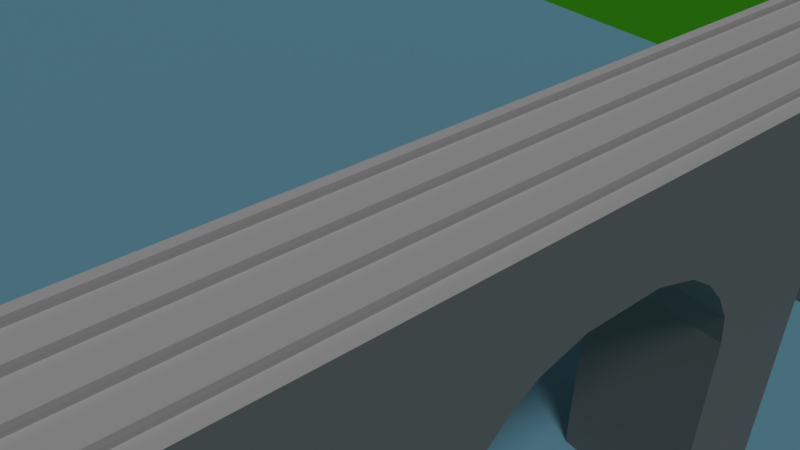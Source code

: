 # Source: PuenteTrenes.blend  (saved by Blender 2.78.0; exported with 4.5.12 LTS)
import bpy
from mathutils import Matrix  # noqa: F401  (used for matrix-valued properties, if any)

bpy.ops.wm.read_factory_settings(use_empty=True)
scene = bpy.context.scene
scene.name = 'Scene'

# ---- collections
col_collection_1 = bpy.data.collections.new('Collection 1'); scene.collection.children.link(col_collection_1)

# ---- materials (node trees are filled in below, after node groups)
mat_mattierra = bpy.data.materials.new('MatTierra')
mat_mattierra.alpha_threshold = 0.0
mat_mattierra.use_transparent_shadow = False
mat_mattierra.roughness = 0.5
mat_matpiedra = bpy.data.materials.new('MatPiedra')
mat_matpiedra.alpha_threshold = 0.0
mat_matpiedra.use_transparent_shadow = False
mat_matpiedra.diffuse_color = (0.281, 0.281, 0.281, 1.0)
mat_matpiedra.specular_color = (0.5489, 0.5489, 0.5489)
mat_matpiedra.roughness = 0.5
mat_matpiedra.specular_intensity = 0.2
mat_colina = bpy.data.materials.new('Colina')
mat_colina.alpha_threshold = 0.0
mat_colina.use_transparent_shadow = False
mat_colina.diffuse_color = (0.06238, 0.4672, 0.01266, 1.0)
mat_colina.specular_color = (0.2319, 1.0, 0.07029)
mat_colina.roughness = 0.5
mat_colina.specular_intensity = 0.05
mat_rio = bpy.data.materials.new('Rio')
mat_rio.alpha_threshold = 0.0
mat_rio.use_transparent_shadow = False
mat_rio.diffuse_color = (0.2523, 0.6053, 0.8, 1.0)
mat_rio.specular_color = (0.1401, 0.4977, 0.5596)
mat_rio.roughness = 0.5
mat_rio.specular_intensity = 0.9
mat_planomuertepuente = bpy.data.materials.new('PlanoMuertePuente')
mat_planomuertepuente.alpha_threshold = 0.0
mat_planomuertepuente.use_transparent_shadow = False
mat_planomuertepuente.roughness = 0.5
mat_v_a_tren_001 = bpy.data.materials.new('Vía Tren.001')
mat_v_a_tren_001.alpha_threshold = 0.0
mat_v_a_tren_001.use_transparent_shadow = False
mat_v_a_tren_001.diffuse_color = (0.5705, 0.5705, 0.5705, 1.0)
mat_v_a_tren_001.specular_color = (0.7874, 0.7874, 0.7874)
mat_v_a_tren_001.roughness = 0.5
mat_v_a_tren_001.specular_intensity = 0.9

# ---- material node trees

# ---- world
world_world = bpy.data.worlds.new('World'); scene.world = world_world
world_world.color = (0.05088, 0.05088, 0.05088)
world_world.use_sun_shadow = False
world_world.sun_shadow_jitter_overblur = 0.0
world_world.cycles.sampling_method = 'MANUAL'

# ---- cameras
cam_camaratrenes = bpy.data.cameras.new('CamaraTrenes')
cam_camaratrenes.clip_end = 100.0
cam_camaratrenes.lens = 35.0
cam_camaratrenes.sensor_width = 32.0
cam_camaratrenes.sensor_height = 18.0
cam_camaratrenes.ortho_scale = 7.314
cam_camaratrenes.dof.focus_distance = 0.0
cam_camaratrenes.dof.aperture_fstop = 128.0

# ---- lights
light_solpuente = bpy.data.lights.new('SolPuente', 'SUN')
light_solpuente.transmission_factor = 0.0
light_solpuente.angle = 0.1993
light_solpuente.energy = 0.77
light_solpuente.shadow_buffer_clip_start = 0.5
light_solpuente.shadow_soft_size = 0.1
light_solpuente.shadow_cascade_max_distance = 1000.0

# ---- meshes
me_puente_001 = bpy.data.meshes.new('Puente.001')
me_puente_001.from_pydata([(-1.5, -8.2, 0.0), (-1.5, 8.2, 0.0), (1.5, -8.2, 0.0), (1.5, 8.2, 0.0)], [], [(3, 1, 0, 2)])
_uv = me_puente_001.uv_layers.new(name='UVMap')
_uv.uv.foreach_set('vector', [8.856, -0.9331, 8.856, 3.206, -8.078, 3.206, -8.078, -0.9331])
me_puente_001.materials.append(mat_mattierra)
me_puente_001.use_remesh_preserve_volume = False
me_puente_001.use_remesh_preserve_attributes = False
me_puente_001.use_mirror_vertex_groups = False
me_puente_001.update()
me_puente = bpy.data.meshes.new('Puente')
me_puente.from_pydata([(-1.5, -0.8, -2.0), (-1.5, -8.2, 0.0), (-1.5, 8.2, 0.0), (1.5, -0.8, -2.0), (1.5, -8.2, 0.0), (1.5, 8.2, 0.0), (-1.5, 8.2, -2.0), (1.5, 8.2, -2.0), (-1.5, 7.275, -2.3), (-1.5, 1.725, -2.3), (1.5, 7.275, -2.3), (1.5, 1.725, -2.3), (-1.5, 6.72, -2.7), (-1.5, 2.28, -2.7), (1.5, 6.72, -2.7), (1.5, 2.28, -2.7), (-1.5, 6.276, -3.2), (-1.5, 2.724, -3.2), (1.5, 6.276, -3.2), (1.5, 2.724, -3.2), (-1.5, 5.921, -3.8), (-1.5, 3.079, -3.8), (1.5, 5.921, -3.8), (1.5, 3.079, -3.8), (-1.5, 5.779, -4.5), (-1.5, 3.221, -4.5), (1.5, 5.779, -4.5), (1.5, 3.221, -4.5), (-1.5, 5.779, -10.0), (-1.5, 3.221, -10.0), (1.5, 5.779, -10.0), (1.5, 3.221, -10.0), (-1.5, -8.2, -2.0), (1.5, -8.2, -2.0), (-1.5, 0.8, -2.0), (1.5, 0.8, -2.0), (-1.5, -7.275, -2.3), (1.5, -7.275, -2.3), (-1.5, -1.725, -2.3), (1.5, -1.725, -2.3), (-1.5, -6.72, -2.7), (1.5, -6.72, -2.7), (-1.5, -2.28, -2.7), (1.5, -2.28, -2.7), (-1.5, -6.276, -3.2), (1.5, -6.276, -3.2), (-1.5, -2.724, -3.2), (1.5, -2.724, -3.2), (-1.5, -5.921, -3.8), (1.5, -5.921, -3.8), (-1.5, -3.079, -3.8), (1.5, -3.079, -3.8), (-1.5, -5.779, -4.5), (1.5, -5.779, -4.5), (-1.5, -3.221, -4.5), (1.5, -3.221, -4.5), (-1.5, -5.779, -10.0), (1.5, -5.779, -10.0), (-1.5, -3.221, -10.0), (1.5, -3.221, -10.0)], [], [(32, 1, 2, 6), (6, 2, 5, 7), (7, 5, 4, 33), (33, 4, 1, 32), (35, 34, 9, 11), (32, 0, 38, 36), (8, 10, 14, 12), (6, 7, 10, 8), (7, 35, 11, 10), (34, 6, 8, 9), (14, 15, 19, 18), (10, 11, 15, 14), (9, 8, 12, 13), (11, 9, 13, 15), (19, 17, 21, 23), (13, 12, 16, 17), (15, 13, 17, 19), (12, 14, 18, 16), (22, 23, 27, 26), (16, 18, 22, 20), (18, 19, 23, 22), (17, 16, 20, 21), (26, 27, 31, 30), (21, 20, 24, 25), (23, 21, 25, 27), (20, 22, 26, 24), (28, 30, 31, 29), (25, 24, 28, 29), (27, 25, 29, 31), (24, 26, 30, 28), (3, 0, 34, 35), (37, 36, 40, 41), (33, 32, 36, 37), (3, 33, 37, 39), (0, 3, 39, 38), (43, 41, 45, 47), (39, 37, 41, 43), (38, 39, 43, 42), (36, 38, 42, 40), (44, 46, 50, 48), (42, 43, 47, 46), (40, 42, 46, 44), (41, 40, 44, 45), (51, 49, 53, 55), (45, 44, 48, 49), (47, 45, 49, 51), (46, 47, 51, 50), (54, 55, 59, 58), (50, 51, 55, 54), (48, 50, 54, 52), (49, 48, 52, 53), (58, 59, 57, 56), (52, 54, 58, 56), (53, 52, 56, 57), (55, 53, 57, 59)])
_uv = me_puente.uv_layers.new(name='UVMap')
_uv.uv.foreach_set('vector', [-0.00959, -4.845, -0.00959, -6.159, 10.77, -6.159, 10.77, -4.845, -5.384, 4.054, -5.384, 2.74, -3.413, 2.74, -3.413, 4.054, -0.01431, -0.8879, -0.01431, 0.3015, -9.768, 0.3015, -9.768, -0.8879, -1.427, 2.74, -1.427, 4.054, -3.399, 4.054, -3.399, 2.74, -3.413, 5.444, -5.384, 5.444, -5.384, 4.805, -3.413, 4.805, -5.384, 5.458, -0.5212, 5.458, -1.129, 5.655, -4.776, 5.655, -0.5073, 5.866, 1.464, 5.866, 1.464, 6.316, -0.5073, 6.316, -8.069, 4.435, -6.097, 4.435, -6.097, 5.074, -8.069, 5.074, -0.02355, -0.9019, -4.886, -0.9019, -4.278, -1.099, -0.6314, -1.099, -5.384, 5.669, -0.5212, 5.669, -1.129, 5.866, -4.776, 5.866, -0.9961, -1.362, -3.914, -1.362, -3.622, -1.69, -1.288, -1.69, -0.6314, -1.099, -4.278, -1.099, -3.914, -1.362, -0.9961, -1.362, -9.744, 5.088, -6.097, 5.088, -6.462, 5.351, -9.38, 5.351, 2.543, 4.134, 0.5721, 4.134, 0.5721, 3.685, 2.543, 3.685, 1.962, 2.517, -0.00959, 2.517, -0.00959, 2.059, 1.962, 2.059, -9.744, 5.641, -6.827, 5.641, -7.118, 5.97, -9.452, 5.97, -3.413, 6.32, -5.384, 6.32, -5.384, 5.88, -3.413, 5.88, -1.413, 3.806, 0.5581, 3.806, 0.5581, 4.245, -1.413, 4.245, -1.521, -2.085, -3.389, -2.085, -3.295, -2.545, -1.615, -2.545, -1.413, 4.245, 0.5581, 4.245, 0.5581, 4.703, -1.413, 4.703, -1.288, -1.69, -3.622, -1.69, -3.389, -2.085, -1.521, -2.085, -0.5073, 5.458, 1.827, 5.458, 1.593, 5.853, -0.2739, 5.853, -1.615, -2.545, -3.295, -2.545, -3.295, -6.159, -1.615, -6.159, -0.5073, 6.33, 1.36, 6.33, 1.267, 6.79, -0.4139, 6.79, 1.962, 0.595, -0.00959, 0.595, -0.009585, 0.1256, 1.962, 0.1257, -0.00959, 1.092, 1.962, 1.092, 1.962, 1.562, -0.00959, 1.562, -8.069, 2.74, -6.097, 2.74, -6.097, 4.421, -8.069, 4.421, -2.009, 2.726, -3.689, 2.726, -3.689, -0.888, -2.009, -0.888, -0.02355, 2.726, -1.995, 2.726, -1.995, -0.888, -0.02355, -0.888, 1.962, 0.1117, -0.00959, 0.1117, -0.00959, -3.503, 1.962, -3.503, 0.5581, 3.792, -1.413, 3.792, -1.413, 2.74, 0.5581, 2.74, 2.543, 5.061, 0.5721, 5.061, 0.5721, 4.612, 2.543, 4.612, 0.5581, 5.356, -1.413, 5.356, -1.413, 4.717, 0.5581, 4.717, -4.9, -0.9019, -9.763, -0.9019, -9.155, -1.099, -5.508, -1.099, -3.399, 4.805, -1.427, 4.805, -1.427, 5.444, -3.399, 5.444, -5.873, -1.362, -8.791, -1.362, -8.499, -1.69, -6.165, -1.69, -5.508, -1.099, -9.155, -1.099, -8.791, -1.362, -5.873, -1.362, 0.5721, 4.148, 2.543, 4.148, 2.543, 4.598, 0.5721, 4.598, -9.744, 5.365, -6.097, 5.365, -6.462, 5.627, -9.38, 5.627, -5.092, 4.397, -2.758, 4.397, -2.992, 4.791, -4.859, 4.791, -9.744, 5.984, -7.773, 5.984, -7.773, 6.423, -9.744, 6.423, -5.384, 4.068, -2.466, 4.068, -2.758, 4.397, -5.092, 4.397, -1.427, 6.32, -3.399, 6.32, -3.399, 5.88, -1.427, 5.88, -6.398, -2.085, -8.265, -2.085, -8.172, -2.545, -6.491, -2.545, 2.543, 3.198, 0.5721, 3.198, 0.5721, 2.74, 2.543, 2.74, -6.165, -1.69, -8.499, -1.69, -8.265, -2.085, -6.398, -2.085, 0.5721, 3.212, 2.543, 3.212, 2.543, 3.671, 0.5721, 3.671, -5.806, 2.726, -7.778, 2.726, -7.778, -0.888, -5.806, -0.888, -0.00959, 1.576, 1.962, 1.576, 1.962, 2.045, -0.00959, 2.045, -7.759, 5.984, -5.892, 5.984, -5.985, 6.444, -7.666, 6.444, 1.962, 1.078, -0.00959, 1.078, -0.009585, 0.609, 1.962, 0.609, -9.763, 4.712, -9.763, 2.74, -8.083, 2.74, -8.083, 4.712, -3.703, 2.726, -5.384, 2.726, -5.384, -0.888, -3.703, -0.888, -7.792, 2.726, -9.763, 2.726, -9.763, -0.888, -7.792, -0.888, -6.491, -2.545, -8.172, -2.545, -8.172, -6.159, -6.491, -6.159])
me_puente.materials.append(mat_matpiedra)
me_puente.use_remesh_preserve_volume = False
me_puente.use_remesh_preserve_attributes = False
me_puente.use_mirror_vertex_groups = False
me_puente.update()
me_colina_001 = bpy.data.meshes.new('Colina.001')
me_colina_001.from_pydata([(-90.96, -13.83, 0.0), (90.96, -13.83, 0.0), (-90.96, 13.83, 0.0), (90.96, 13.83, 0.0)], [], [(0, 1, 3, 2)])
_uv = me_colina_001.uv_layers.new(name='UVMap')
_uv.uv.foreach_set('vector', [6.043, 29.11, -5.835, 29.11, -5.835, -28.11, 6.043, -28.11])
me_colina_001.materials.append(mat_colina)
me_colina_001.use_remesh_preserve_volume = False
me_colina_001.use_remesh_preserve_attributes = False
me_colina_001.use_mirror_vertex_groups = False
me_colina_001.update()
me_rio = bpy.data.meshes.new('Rio')
me_rio.from_pydata([(-90.96, -24.72, 0.0), (90.96, -24.72, 0.0), (-90.96, 24.72, 0.0), (90.96, 24.72, 0.0)], [], [(0, 1, 3, 2)])
_uv = me_rio.uv_layers.new(name='UVMap')
_uv.uv.foreach_set('vector', [4.51, 36.53, -3.765, 36.53, -3.765, -36.35, 4.51, -36.35])
me_rio.materials.append(mat_rio)
me_rio.use_remesh_preserve_volume = False
me_rio.use_remesh_preserve_attributes = False
me_rio.use_mirror_vertex_groups = False
me_rio.update()
me_planomuertepuente = bpy.data.meshes.new('PlanoMuertePuente')
me_planomuertepuente.from_pydata([(-13.1, -22.15, 0.0), (13.1, -22.15, 0.0), (-13.1, 22.15, 0.0), (13.1, 22.15, 0.0)], [], [(0, 1, 3, 2)])
_uv = me_planomuertepuente.uv_layers.new(name='UVMap')
_uv.uv.foreach_set('vector', [2.284e-05, 1.0, 2.284e-05, 2.284e-05, 0.05221, 2.284e-05, 0.05221, 1.0])
me_planomuertepuente.materials.append(mat_planomuertepuente)
me_planomuertepuente.use_remesh_preserve_volume = False
me_planomuertepuente.use_remesh_preserve_attributes = False
me_planomuertepuente.use_mirror_vertex_groups = False
me_planomuertepuente.update()
me_v_a_tren_001 = bpy.data.meshes.new('Vía Tren.001')
me_v_a_tren_001.from_pydata([(-0.05, -23.0, -0.07357), (-0.05, -23.0, 0.07357), (-0.05, 23.0, -0.07357), (-0.05, 23.0, 0.07357), (0.05, -23.0, -0.07357), (0.05, -23.0, 0.07357), (0.05, 23.0, -0.07357), (0.05, 23.0, 0.07357)], [], [(0, 1, 3, 2), (2, 3, 7, 6), (6, 7, 5, 4), (4, 5, 1, 0), (2, 6, 4, 0), (7, 3, 1, 5)])
me_v_a_tren_001.materials.append(mat_v_a_tren_001)
me_v_a_tren_001.use_remesh_preserve_volume = False
me_v_a_tren_001.use_remesh_preserve_attributes = False
me_v_a_tren_001.use_mirror_vertex_groups = False
me_v_a_tren_001.update()

# ---- objects
ob_suelo_002 = bpy.data.objects.new('Suelo.002', me_puente_001)
ob_suelo_001 = bpy.data.objects.new('Suelo.001', me_puente_001)
ob_suelo = bpy.data.objects.new('Suelo', me_puente_001)
ob_puente = bpy.data.objects.new('Puente', me_puente)
ob_puente_002 = bpy.data.objects.new('Puente.002', me_puente)
ob_puente_001 = bpy.data.objects.new('Puente.001', me_puente)
ob_colina = bpy.data.objects.new('Colina', me_colina_001)
ob_colina_001 = bpy.data.objects.new('Colina.001', me_colina_001)
ob_rio = bpy.data.objects.new('Rio', me_rio)
ob_planomuertepuente = bpy.data.objects.new('PlanoMuertePuente', me_planomuertepuente)
ob_solpuente = bpy.data.objects.new('SolPuente', light_solpuente)
ob_v_a_tren = bpy.data.objects.new('Vía Tren', me_v_a_tren_001)
ob_v_a_tren_003 = bpy.data.objects.new('Vía Tren.003', me_v_a_tren_001)
ob_v_a_tren_002 = bpy.data.objects.new('Vía Tren.002', me_v_a_tren_001)
ob_v_a_tren_001 = bpy.data.objects.new('Vía Tren.001', me_v_a_tren_001)
ob_camaratrenes = bpy.data.objects.new('CamaraTrenes', cam_camaratrenes)

# ---- transforms, parenting, visibility, modifiers, constraints
ob_suelo_002.location = (0.0, 18.01, 0.0)
ob_suelo_002.lineart.crease_threshold = 0.0
ob_suelo_001.location = (0.0, -18.02, 0.0)
ob_suelo_001.lineart.crease_threshold = 0.0
ob_suelo.location = (0.0, 0.0, 0.0)
ob_suelo.lineart.crease_threshold = 0.0
ob_puente.location = (0.0, 0.0, 0.0)
ob_puente.lineart.crease_threshold = 0.0
ob_puente_002.parent = ob_puente
ob_puente_002.location = (0.0, 18.0, 0.0)
ob_puente_002.lineart.crease_threshold = 0.0
ob_puente_001.parent = ob_puente
ob_puente_001.location = (0.0, -18.0, 0.0)
ob_puente_001.lineart.crease_threshold = 0.0
ob_colina.location = (0.0, 34.8, -5.556)
ob_colina.rotation_euler = (0.3672, -0.0, 0.0)
ob_colina.lineart.crease_threshold = 0.0
ob_colina_001.parent = ob_colina
ob_colina_001.matrix_parent_inverse = Matrix(((1.0, 0.0, 0.0, -0.0), (0.0, 0.9333, 0.359, -30.49), (0.0, -0.359, 0.9333, 17.68), (0.0, 0.0, 0.0, 1.0)))
ob_colina_001.location = (0.0, -34.8, -5.556)
ob_colina_001.rotation_euler = (0.3672, -0.0, 3.142)
ob_colina_001.lineart.crease_threshold = 0.0
ob_rio.location = (0.0, 0.0, -9.766)
ob_rio.scale = (1.0, 1.0, 1.0)
ob_rio.lineart.crease_threshold = 0.0
ob_planomuertepuente.location = (0.0, 0.0, -10.78)
ob_planomuertepuente.lineart.crease_threshold = 0.0
ob_solpuente.location = (0.8536, 2.284, -4.357)
ob_solpuente.rotation_euler = (0.2505, 0.5022, 0.008214)
ob_solpuente.lineart.crease_threshold = 0.0
ob_v_a_tren.location = (0.4, 0.0, 0.0)
ob_v_a_tren.lineart.crease_threshold = 0.0
ob_v_a_tren_003.parent = ob_v_a_tren
ob_v_a_tren_003.matrix_parent_inverse = Matrix(((1.0, 0.0, 0.0, -0.4), (0.0, 1.0, 0.0, 0.0), (0.0, 0.0, 1.0, 0.0), (0.0, 0.0, 0.0, 1.0)))
ob_v_a_tren_003.location = (-1.15, 0.0, 0.0)
ob_v_a_tren_003.lineart.crease_threshold = 0.0
ob_v_a_tren_002.parent = ob_v_a_tren
ob_v_a_tren_002.matrix_parent_inverse = Matrix(((1.0, 0.0, 0.0, -0.4), (0.0, 1.0, 0.0, 0.0), (0.0, 0.0, 1.0, 0.0), (0.0, 0.0, 0.0, 1.0)))
ob_v_a_tren_002.location = (-0.4, 0.0, 0.0)
ob_v_a_tren_002.lineart.crease_threshold = 0.0
ob_v_a_tren_001.parent = ob_v_a_tren
ob_v_a_tren_001.matrix_parent_inverse = Matrix(((1.0, 0.0, 0.0, -0.4), (0.0, 1.0, 0.0, 0.0), (0.0, 0.0, 1.0, 0.0), (0.0, 0.0, 0.0, 1.0)))
ob_v_a_tren_001.location = (1.15, 0.0, 0.0)
ob_v_a_tren_001.lineart.crease_threshold = 0.0
ob_camaratrenes.location = (7.061, -8.59, 6.25)
ob_camaratrenes.rotation_euler = (0.9623, -6.026e-06, 0.8989)
ob_camaratrenes.lock_rotations_4d = False
ob_camaratrenes.empty_display_type = 'ARROWS'
ob_camaratrenes.color = (0.0, 0.0, 0.0, 0.0)
ob_camaratrenes.display_type = 'WIRE'
ob_camaratrenes.lineart.crease_threshold = 0.0

# ---- collection membership
col_collection_1.objects.link(ob_suelo_002)
col_collection_1.objects.link(ob_suelo_001)
col_collection_1.objects.link(ob_suelo)
col_collection_1.objects.link(ob_puente)
col_collection_1.objects.link(ob_puente_002)
col_collection_1.objects.link(ob_puente_001)
col_collection_1.objects.link(ob_colina)
col_collection_1.objects.link(ob_colina_001)
col_collection_1.objects.link(ob_rio)
col_collection_1.objects.link(ob_planomuertepuente)
col_collection_1.objects.link(ob_solpuente)
col_collection_1.objects.link(ob_v_a_tren)
col_collection_1.objects.link(ob_v_a_tren_003)
col_collection_1.objects.link(ob_v_a_tren_002)
col_collection_1.objects.link(ob_v_a_tren_001)
col_collection_1.objects.link(ob_camaratrenes)

# ---- scene / render settings (as saved in the file)
scene.camera = ob_camaratrenes
scene.frame_start = 1; scene.frame_end = 250; scene.frame_set(1)
scene.render.engine = 'BLENDER_EEVEE_NEXT'
scene.render.resolution_percentage = 50
scene.render.fps = 60
scene.render.dither_intensity = 0.0
scene.cycles.use_denoising = False
scene.cycles.samples = 128
scene.cycles.sampling_pattern = 'TABULATED_SOBOL'
scene.cycles.light_sampling_threshold = 0.0
scene.cycles.use_adaptive_sampling = False
scene.cycles.use_light_tree = False
scene.cycles.blur_glossy = 0.0
scene.cycles.sample_clamp_indirect = 0.0
scene.view_settings.view_transform = 'Standard'
bpy.context.view_layer.update()
